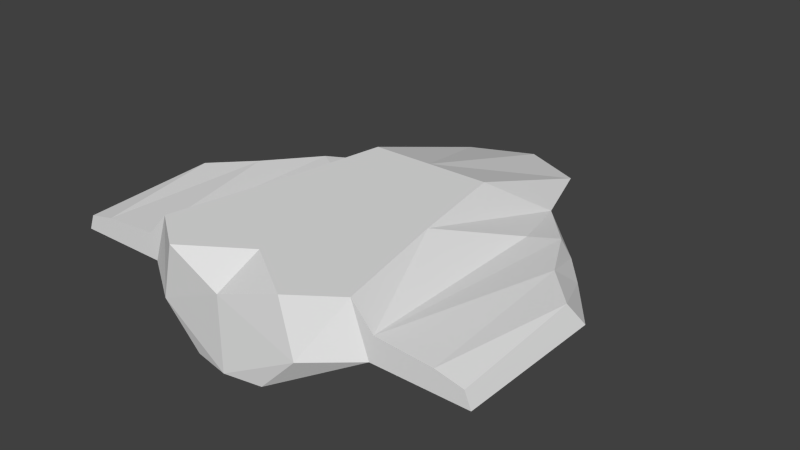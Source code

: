 # Source: fighter-bomber.blend  (saved by Blender 2.64.2; exported with 4.5.12 LTS)
import bpy
from mathutils import Matrix  # noqa: F401  (used for matrix-valued properties, if any)

bpy.ops.wm.read_factory_settings(use_empty=True)
scene = bpy.context.scene
scene.name = 'Scene'

# ---- collections
col_collection_1 = bpy.data.collections.new('Collection 1'); scene.collection.children.link(col_collection_1)

# ---- world
world_world = bpy.data.worlds.new('World'); scene.world = world_world
world_world.color = (0.05088, 0.05088, 0.05088)
world_world.use_sun_shadow = False
world_world.sun_shadow_jitter_overblur = 0.0
world_world.cycles.sampling_method = 'MANUAL'
world_world.cycles.sample_map_resolution = 256

# ---- meshes
me_plane = bpy.data.meshes.new('Plane')
me_plane.from_pydata([(-7.939, 12.73, 4.0), (-11.08, -14.56, 4.0), (-7.238, -3.446, 8.5), (-9.521, -14.56, 8.5), (-13.8, 6.6, 4.0), (-14.12, -14.56, 4.0), (-10.46, 5.191, 5.404), (-11.52, -14.56, 6.316), (-17.34, -1.138, 4.0), (-17.19, -14.56, 4.0), (-12.76, 6.6, 5.397), (-16.61, -14.56, 5.943), (-15.64, 1.066, 5.98), (-16.25, 3.582, 4.0), (-19.8, -1.138, 4.0), (-19.64, -14.56, 4.0), (-19.07, -14.56, 5.406), (-18.95, -2.496, 6.039), (-3.32, -17.39, -2.861e-06), (-3.397, 20.35, -2.861e-06), (-4.989, 12.73, -2.861e-06), (-6.494, -10.69, -2.861e-06), (-6.733, -17.39, 3.532), (-5.677, 19.51, 4.0), (-5.549, -17.39, 8.5), (-5.677, 5.824, 8.5), (3.755e-06, -18.0, -2.861e-06), (3.74e-06, 20.35, -2.861e-06), (3.852e-06, -18.0, 6.684), (3.852e-06, 22.0, 4.0), (3.852e-06, -13.76, 8.5), (3.852e-06, 5.824, 8.5)], [], [(11, 5, 7), (6, 10, 7), (0, 1, 4), (0, 4, 10), (6, 7, 2), (1, 3, 7), (11, 12, 17), (6, 0, 10), (4, 5, 8), (0, 6, 2), (7, 10, 12), (12, 11, 7), (14, 13, 8), (9, 11, 16), (12, 10, 4), (9, 5, 11), (1, 5, 4), (7, 3, 2), (5, 1, 7), (5, 9, 8), (16, 14, 15), (17, 14, 16), (14, 17, 13), (8, 9, 15), (13, 17, 12), (16, 11, 17), (13, 4, 8), (15, 9, 16), (14, 8, 15), (4, 13, 12), (19, 26, 18), (27, 26, 19), (18, 20, 19), (18, 21, 20), (2, 25, 0), (28, 24, 22), (27, 19, 29), (28, 22, 26), (22, 18, 26), (31, 25, 30), (31, 23, 25), (19, 23, 29), (30, 24, 28), (29, 23, 31), (25, 24, 30), (1, 20, 21), (18, 22, 1), (0, 23, 19), (18, 1, 21), (0, 20, 1), (24, 25, 2), (24, 2, 3), (24, 3, 22), (25, 23, 0), (20, 0, 19), (3, 1, 22)])
me_plane.use_remesh_preserve_volume = False
me_plane.use_remesh_preserve_attributes = False
me_plane.use_mirror_vertex_groups = False
me_plane.update()

# ---- objects
ob_plane = bpy.data.objects.new('Plane', me_plane)

# ---- transforms, parenting, visibility, modifiers, constraints
ob_plane.location = (0.0, 0.0, 0.0)
ob_plane.scale = (0.5, 0.5, 0.5)
ob_plane.lineart.crease_threshold = 0.0
_m = ob_plane.modifiers.new('Mirror', 'MIRROR')

# ---- collection membership
col_collection_1.objects.link(ob_plane)

# ---- scene / render settings (as saved in the file)
scene.frame_start = 168; scene.frame_end = 250; scene.frame_set(168)
scene.render.engine = 'BLENDER_EEVEE_NEXT'
scene.render.image_settings.color_mode = 'RGB'
scene.render.image_settings.compression = 90
scene.render.resolution_percentage = 50
scene.render.dither_intensity = 0.0
scene.render.bake_margin = 2
scene.render.bake_bias = 0.0
scene.cycles.use_denoising = False
scene.cycles.samples = 10
scene.cycles.sampling_pattern = 'TABULATED_SOBOL'
scene.cycles.light_sampling_threshold = 0.0
scene.cycles.use_adaptive_sampling = False
scene.cycles.use_light_tree = False
scene.cycles.blur_glossy = 0.0
scene.cycles.volume_bounces = 1
scene.cycles.pixel_filter_type = 'GAUSSIAN'
scene.cycles.sample_clamp_indirect = 0.0
scene.view_settings.view_transform = 'Standard'
bpy.context.view_layer.update()

# ---- added for rendering (the .blend has no active camera and no usable light): camera, sun
cam_auto = bpy.data.cameras.new('AutoCamera')
cam_auto.lens = 50.0
cam_auto.sensor_width = 36.0
cam_auto.clip_end = 1000.0
ob_auto_camera = bpy.data.objects.new('AutoCamera', cam_auto)
scene.collection.objects.link(ob_auto_camera)
ob_auto_camera.location = (26.3333, -30.6, 23.1916)
ob_auto_camera.rotation_euler = (1.09748, -7.21219e-08, 0.694738)
scene.camera = ob_auto_camera
light_auto_sun = bpy.data.lights.new('AutoSun', 'SUN')
light_auto_sun.energy = 3.0
light_auto_sun.angle = 0.0523599
ob_auto_sun = bpy.data.objects.new('AutoSun', light_auto_sun)
scene.collection.objects.link(ob_auto_sun)
ob_auto_sun.rotation_euler = (0.872665, 0.174533, 0.523599)
bpy.context.view_layer.update()

